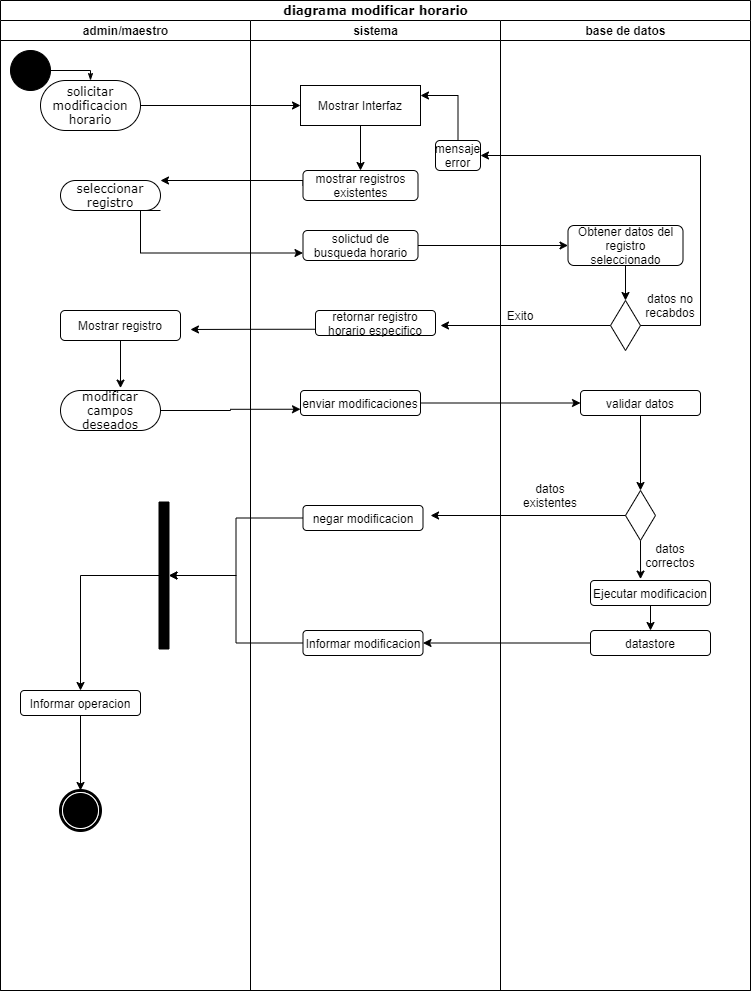

The diagram above was exported from draw.io. Its source (the exported page's mxGraphModel, read from the mxfile embedded in the PNG):
<mxGraphModel dx="1024" dy="592" grid="1" gridSize="10" guides="1" tooltips="1" connect="1" arrows="1" fold="1" page="1" pageScale="1" pageWidth="850" pageHeight="1100" background="none" math="0" shadow="0">
  <root>
    <mxCell id="0" />
    <mxCell id="1" parent="0" />
    <mxCell id="1c1d494c118603dd-1" value="diagrama modificar horario" style="swimlane;html=1;childLayout=stackLayout;startSize=20;rounded=0;shadow=0;comic=0;labelBackgroundColor=none;strokeWidth=1;fontFamily=Verdana;fontSize=12;align=center;" parent="1" vertex="1">
      <mxGeometry x="40" y="20" width="750" height="990" as="geometry" />
    </mxCell>
    <mxCell id="1c1d494c118603dd-2" value="admin/maestro" style="swimlane;html=1;startSize=20;" parent="1c1d494c118603dd-1" vertex="1">
      <mxGeometry y="20" width="250" height="970" as="geometry" />
    </mxCell>
    <mxCell id="60571a20871a0731-4" value="" style="ellipse;whiteSpace=wrap;html=1;rounded=0;shadow=0;comic=0;labelBackgroundColor=none;strokeWidth=1;fillColor=#000000;fontFamily=Verdana;fontSize=12;align=center;" parent="1c1d494c118603dd-2" vertex="1">
      <mxGeometry x="10" y="30" width="40" height="40" as="geometry" />
    </mxCell>
    <mxCell id="60571a20871a0731-8" value="solicitar modificacion&lt;br&gt;horario" style="rounded=1;whiteSpace=wrap;html=1;shadow=0;comic=0;labelBackgroundColor=none;strokeWidth=1;fontFamily=Verdana;fontSize=12;align=center;arcSize=50;" parent="1c1d494c118603dd-2" vertex="1">
      <mxGeometry x="40" y="60" width="100" height="50" as="geometry" />
    </mxCell>
    <mxCell id="1c1d494c118603dd-27" style="edgeStyle=orthogonalEdgeStyle;rounded=0;html=1;labelBackgroundColor=none;startArrow=none;startFill=0;startSize=5;endArrow=classicThin;endFill=1;endSize=5;jettySize=auto;orthogonalLoop=1;strokeWidth=1;fontFamily=Verdana;fontSize=12" parent="1c1d494c118603dd-2" source="60571a20871a0731-4" target="60571a20871a0731-8" edge="1">
      <mxGeometry relative="1" as="geometry">
        <Array as="points">
          <mxPoint x="90" y="50" />
        </Array>
      </mxGeometry>
    </mxCell>
    <mxCell id="60571a20871a0731-3" value="" style="whiteSpace=wrap;html=1;rounded=0;shadow=0;comic=0;labelBackgroundColor=none;strokeWidth=1;fillColor=#000000;fontFamily=Verdana;fontSize=12;align=center;rotation=90;" parent="1c1d494c118603dd-2" vertex="1">
      <mxGeometry x="90" y="550" width="147" height="10" as="geometry" />
    </mxCell>
    <mxCell id="60571a20871a0731-5" value="" style="shape=mxgraph.bpmn.shape;html=1;verticalLabelPosition=bottom;labelBackgroundColor=#ffffff;verticalAlign=top;perimeter=ellipsePerimeter;outline=end;symbol=terminate;rounded=0;shadow=0;comic=0;strokeWidth=1;fontFamily=Verdana;fontSize=12;align=center;" parent="1c1d494c118603dd-2" vertex="1">
      <mxGeometry x="60" y="770" width="40" height="40" as="geometry" />
    </mxCell>
    <mxCell id="UZgcyGYVZiFLPdJsk-pn-5" value="seleccionar registro" style="rounded=1;whiteSpace=wrap;html=1;shadow=0;comic=0;labelBackgroundColor=none;strokeWidth=1;fontFamily=Verdana;fontSize=12;align=center;arcSize=50;" parent="1c1d494c118603dd-2" vertex="1">
      <mxGeometry x="60" y="160" width="100" height="30" as="geometry" />
    </mxCell>
    <mxCell id="UZgcyGYVZiFLPdJsk-pn-28" style="edgeStyle=orthogonalEdgeStyle;rounded=0;orthogonalLoop=1;jettySize=auto;html=1;exitX=0.5;exitY=1;exitDx=0;exitDy=0;entryX=0.6;entryY=-0.06;entryDx=0;entryDy=0;entryPerimeter=0;" parent="1c1d494c118603dd-2" source="UZgcyGYVZiFLPdJsk-pn-25" target="UZgcyGYVZiFLPdJsk-pn-27" edge="1">
      <mxGeometry relative="1" as="geometry" />
    </mxCell>
    <mxCell id="UZgcyGYVZiFLPdJsk-pn-25" value="Mostrar registro" style="rounded=1;whiteSpace=wrap;html=1;" parent="1c1d494c118603dd-2" vertex="1">
      <mxGeometry x="60" y="290" width="120" height="30" as="geometry" />
    </mxCell>
    <mxCell id="UZgcyGYVZiFLPdJsk-pn-27" value="modificar campos deseados" style="rounded=1;whiteSpace=wrap;html=1;shadow=0;comic=0;labelBackgroundColor=none;strokeWidth=1;fontFamily=Verdana;fontSize=12;align=center;arcSize=50;" parent="1c1d494c118603dd-2" vertex="1">
      <mxGeometry x="60" y="370" width="100" height="40" as="geometry" />
    </mxCell>
    <mxCell id="UZgcyGYVZiFLPdJsk-pn-52" style="edgeStyle=orthogonalEdgeStyle;rounded=0;orthogonalLoop=1;jettySize=auto;html=1;exitX=0.5;exitY=1;exitDx=0;exitDy=0;entryX=0.5;entryY=0;entryDx=0;entryDy=0;" parent="1c1d494c118603dd-2" source="UZgcyGYVZiFLPdJsk-pn-50" target="60571a20871a0731-5" edge="1">
      <mxGeometry relative="1" as="geometry" />
    </mxCell>
    <mxCell id="UZgcyGYVZiFLPdJsk-pn-50" value="Informar operacion" style="rounded=1;whiteSpace=wrap;html=1;" parent="1c1d494c118603dd-2" vertex="1">
      <mxGeometry x="20" y="670" width="120" height="25" as="geometry" />
    </mxCell>
    <mxCell id="UZgcyGYVZiFLPdJsk-pn-51" style="edgeStyle=orthogonalEdgeStyle;rounded=0;orthogonalLoop=1;jettySize=auto;html=1;exitX=0.5;exitY=1;exitDx=0;exitDy=0;entryX=0.5;entryY=0;entryDx=0;entryDy=0;" parent="1c1d494c118603dd-2" source="60571a20871a0731-3" target="UZgcyGYVZiFLPdJsk-pn-50" edge="1">
      <mxGeometry relative="1" as="geometry">
        <mxPoint x="80" y="660" as="targetPoint" />
      </mxGeometry>
    </mxCell>
    <mxCell id="UZgcyGYVZiFLPdJsk-pn-2" style="edgeStyle=orthogonalEdgeStyle;rounded=0;orthogonalLoop=1;jettySize=auto;html=1;exitX=1;exitY=0.5;exitDx=0;exitDy=0;entryX=0;entryY=0.5;entryDx=0;entryDy=0;" parent="1c1d494c118603dd-1" source="60571a20871a0731-8" target="UZgcyGYVZiFLPdJsk-pn-1" edge="1">
      <mxGeometry relative="1" as="geometry" />
    </mxCell>
    <mxCell id="UZgcyGYVZiFLPdJsk-pn-6" style="edgeStyle=orthogonalEdgeStyle;rounded=0;orthogonalLoop=1;jettySize=auto;html=1;exitX=0;exitY=0.5;exitDx=0;exitDy=0;" parent="1c1d494c118603dd-1" source="UZgcyGYVZiFLPdJsk-pn-3" target="UZgcyGYVZiFLPdJsk-pn-5" edge="1">
      <mxGeometry relative="1" as="geometry">
        <Array as="points">
          <mxPoint x="303" y="180" />
        </Array>
      </mxGeometry>
    </mxCell>
    <mxCell id="UZgcyGYVZiFLPdJsk-pn-9" style="edgeStyle=orthogonalEdgeStyle;rounded=0;orthogonalLoop=1;jettySize=auto;html=1;exitX=1;exitY=1;exitDx=0;exitDy=0;entryX=0;entryY=0.75;entryDx=0;entryDy=0;" parent="1c1d494c118603dd-1" source="UZgcyGYVZiFLPdJsk-pn-5" target="UZgcyGYVZiFLPdJsk-pn-8" edge="1">
      <mxGeometry relative="1" as="geometry">
        <Array as="points">
          <mxPoint x="140" y="210" />
          <mxPoint x="140" y="253" />
        </Array>
      </mxGeometry>
    </mxCell>
    <mxCell id="UZgcyGYVZiFLPdJsk-pn-12" style="edgeStyle=orthogonalEdgeStyle;rounded=0;orthogonalLoop=1;jettySize=auto;html=1;exitX=1;exitY=0.5;exitDx=0;exitDy=0;entryX=0;entryY=0.5;entryDx=0;entryDy=0;" parent="1c1d494c118603dd-1" source="UZgcyGYVZiFLPdJsk-pn-8" target="UZgcyGYVZiFLPdJsk-pn-7" edge="1">
      <mxGeometry relative="1" as="geometry">
        <mxPoint x="450" y="245" as="targetPoint" />
      </mxGeometry>
    </mxCell>
    <mxCell id="1c1d494c118603dd-3" value="sistema" style="swimlane;html=1;startSize=20;" parent="1c1d494c118603dd-1" vertex="1">
      <mxGeometry x="250" y="20" width="250" height="970" as="geometry" />
    </mxCell>
    <mxCell id="UZgcyGYVZiFLPdJsk-pn-4" style="edgeStyle=orthogonalEdgeStyle;rounded=0;orthogonalLoop=1;jettySize=auto;html=1;exitX=0.5;exitY=1;exitDx=0;exitDy=0;entryX=0.5;entryY=0;entryDx=0;entryDy=0;" parent="1c1d494c118603dd-3" source="UZgcyGYVZiFLPdJsk-pn-1" target="UZgcyGYVZiFLPdJsk-pn-3" edge="1">
      <mxGeometry relative="1" as="geometry" />
    </mxCell>
    <mxCell id="UZgcyGYVZiFLPdJsk-pn-1" value="Mostrar Interfaz" style="rounded=0;whiteSpace=wrap;html=1;" parent="1c1d494c118603dd-3" vertex="1">
      <mxGeometry x="50" y="65" width="120" height="40" as="geometry" />
    </mxCell>
    <mxCell id="UZgcyGYVZiFLPdJsk-pn-3" value="mostrar registros&lt;br&gt;existentes" style="rounded=1;whiteSpace=wrap;html=1;" parent="1c1d494c118603dd-3" vertex="1">
      <mxGeometry x="52.5" y="150" width="115" height="30" as="geometry" />
    </mxCell>
    <mxCell id="UZgcyGYVZiFLPdJsk-pn-8" value="solictud de busqueda horario" style="rounded=1;whiteSpace=wrap;html=1;" parent="1c1d494c118603dd-3" vertex="1">
      <mxGeometry x="52.5" y="210" width="115" height="30" as="geometry" />
    </mxCell>
    <mxCell id="UZgcyGYVZiFLPdJsk-pn-21" value="retornar registro&lt;br&gt;horario especifico" style="rounded=1;whiteSpace=wrap;html=1;" parent="1c1d494c118603dd-3" vertex="1">
      <mxGeometry x="65" y="290" width="120" height="25" as="geometry" />
    </mxCell>
    <mxCell id="UZgcyGYVZiFLPdJsk-pn-29" value="enviar modificaciones" style="rounded=1;whiteSpace=wrap;html=1;" parent="1c1d494c118603dd-3" vertex="1">
      <mxGeometry x="50" y="370" width="120" height="25" as="geometry" />
    </mxCell>
    <mxCell id="UZgcyGYVZiFLPdJsk-pn-33" style="edgeStyle=orthogonalEdgeStyle;rounded=0;orthogonalLoop=1;jettySize=auto;html=1;exitX=0.5;exitY=0;exitDx=0;exitDy=0;entryX=1;entryY=0.25;entryDx=0;entryDy=0;" parent="1c1d494c118603dd-3" source="UZgcyGYVZiFLPdJsk-pn-31" target="UZgcyGYVZiFLPdJsk-pn-1" edge="1">
      <mxGeometry relative="1" as="geometry" />
    </mxCell>
    <mxCell id="UZgcyGYVZiFLPdJsk-pn-31" value="mensaje&lt;br&gt;error" style="rounded=1;whiteSpace=wrap;html=1;" parent="1c1d494c118603dd-3" vertex="1">
      <mxGeometry x="185" y="120" width="45" height="30" as="geometry" />
    </mxCell>
    <mxCell id="UZgcyGYVZiFLPdJsk-pn-38" value="negar modificacion" style="rounded=1;whiteSpace=wrap;html=1;" parent="1c1d494c118603dd-3" vertex="1">
      <mxGeometry x="52.5" y="485" width="120" height="25" as="geometry" />
    </mxCell>
    <mxCell id="UZgcyGYVZiFLPdJsk-pn-46" value="Informar modificacion" style="rounded=1;whiteSpace=wrap;html=1;" parent="1c1d494c118603dd-3" vertex="1">
      <mxGeometry x="52.5" y="610" width="120" height="25" as="geometry" />
    </mxCell>
    <mxCell id="UZgcyGYVZiFLPdJsk-pn-22" style="edgeStyle=orthogonalEdgeStyle;rounded=0;orthogonalLoop=1;jettySize=auto;html=1;exitX=0;exitY=0.5;exitDx=0;exitDy=0;" parent="1c1d494c118603dd-1" source="UZgcyGYVZiFLPdJsk-pn-15" edge="1">
      <mxGeometry relative="1" as="geometry">
        <mxPoint x="440" y="325" as="targetPoint" />
      </mxGeometry>
    </mxCell>
    <mxCell id="1c1d494c118603dd-4" value="base de datos" style="swimlane;html=1;startSize=20;" parent="1c1d494c118603dd-1" vertex="1">
      <mxGeometry x="500" y="20" width="250" height="970" as="geometry" />
    </mxCell>
    <mxCell id="UZgcyGYVZiFLPdJsk-pn-16" style="edgeStyle=orthogonalEdgeStyle;rounded=0;orthogonalLoop=1;jettySize=auto;html=1;exitX=0.5;exitY=1;exitDx=0;exitDy=0;entryX=0.5;entryY=0;entryDx=0;entryDy=0;" parent="1c1d494c118603dd-4" source="UZgcyGYVZiFLPdJsk-pn-7" target="UZgcyGYVZiFLPdJsk-pn-15" edge="1">
      <mxGeometry relative="1" as="geometry" />
    </mxCell>
    <mxCell id="UZgcyGYVZiFLPdJsk-pn-7" value="Obtener datos del registro seleccionado" style="rounded=1;whiteSpace=wrap;html=1;" parent="1c1d494c118603dd-4" vertex="1">
      <mxGeometry x="67.5" y="205" width="115" height="40" as="geometry" />
    </mxCell>
    <mxCell id="UZgcyGYVZiFLPdJsk-pn-15" value="" style="rhombus;whiteSpace=wrap;html=1;" parent="1c1d494c118603dd-4" vertex="1">
      <mxGeometry x="110" y="280" width="30" height="50" as="geometry" />
    </mxCell>
    <mxCell id="UZgcyGYVZiFLPdJsk-pn-20" value="datos no&lt;br&gt;recabdos" style="text;html=1;strokeColor=none;fillColor=none;align=center;verticalAlign=middle;whiteSpace=wrap;rounded=0;" parent="1c1d494c118603dd-4" vertex="1">
      <mxGeometry x="140" y="270" width="60" height="30" as="geometry" />
    </mxCell>
    <mxCell id="UZgcyGYVZiFLPdJsk-pn-23" value="Exito" style="text;html=1;strokeColor=none;fillColor=none;align=center;verticalAlign=middle;whiteSpace=wrap;rounded=0;" parent="1c1d494c118603dd-4" vertex="1">
      <mxGeometry x="-10" y="280" width="60" height="30" as="geometry" />
    </mxCell>
    <mxCell id="UZgcyGYVZiFLPdJsk-pn-37" style="edgeStyle=orthogonalEdgeStyle;rounded=0;orthogonalLoop=1;jettySize=auto;html=1;exitX=0.5;exitY=1;exitDx=0;exitDy=0;entryX=0.5;entryY=0;entryDx=0;entryDy=0;" parent="1c1d494c118603dd-4" source="UZgcyGYVZiFLPdJsk-pn-34" target="UZgcyGYVZiFLPdJsk-pn-36" edge="1">
      <mxGeometry relative="1" as="geometry" />
    </mxCell>
    <mxCell id="UZgcyGYVZiFLPdJsk-pn-34" value="validar datos" style="rounded=1;whiteSpace=wrap;html=1;" parent="1c1d494c118603dd-4" vertex="1">
      <mxGeometry x="80" y="370" width="120" height="25" as="geometry" />
    </mxCell>
    <mxCell id="UZgcyGYVZiFLPdJsk-pn-42" style="edgeStyle=orthogonalEdgeStyle;rounded=0;orthogonalLoop=1;jettySize=auto;html=1;exitX=0.5;exitY=1;exitDx=0;exitDy=0;entryX=0.417;entryY=-0.056;entryDx=0;entryDy=0;entryPerimeter=0;" parent="1c1d494c118603dd-4" source="UZgcyGYVZiFLPdJsk-pn-36" target="UZgcyGYVZiFLPdJsk-pn-41" edge="1">
      <mxGeometry relative="1" as="geometry" />
    </mxCell>
    <mxCell id="UZgcyGYVZiFLPdJsk-pn-36" value="" style="rhombus;whiteSpace=wrap;html=1;" parent="1c1d494c118603dd-4" vertex="1">
      <mxGeometry x="125" y="470" width="30" height="50" as="geometry" />
    </mxCell>
    <mxCell id="UZgcyGYVZiFLPdJsk-pn-40" value="datos existentes" style="text;html=1;strokeColor=none;fillColor=none;align=center;verticalAlign=middle;whiteSpace=wrap;rounded=0;" parent="1c1d494c118603dd-4" vertex="1">
      <mxGeometry x="20" y="460" width="60" height="30" as="geometry" />
    </mxCell>
    <mxCell id="UZgcyGYVZiFLPdJsk-pn-45" style="edgeStyle=orthogonalEdgeStyle;rounded=0;orthogonalLoop=1;jettySize=auto;html=1;exitX=0.5;exitY=1;exitDx=0;exitDy=0;entryX=0.5;entryY=0;entryDx=0;entryDy=0;" parent="1c1d494c118603dd-4" source="UZgcyGYVZiFLPdJsk-pn-41" target="UZgcyGYVZiFLPdJsk-pn-44" edge="1">
      <mxGeometry relative="1" as="geometry" />
    </mxCell>
    <mxCell id="UZgcyGYVZiFLPdJsk-pn-41" value="Ejecutar modificacion" style="rounded=1;whiteSpace=wrap;html=1;" parent="1c1d494c118603dd-4" vertex="1">
      <mxGeometry x="90" y="560" width="120" height="25" as="geometry" />
    </mxCell>
    <mxCell id="UZgcyGYVZiFLPdJsk-pn-43" value="datos&lt;br&gt;correctos" style="text;html=1;strokeColor=none;fillColor=none;align=center;verticalAlign=middle;whiteSpace=wrap;rounded=0;" parent="1c1d494c118603dd-4" vertex="1">
      <mxGeometry x="140" y="520" width="60" height="30" as="geometry" />
    </mxCell>
    <mxCell id="UZgcyGYVZiFLPdJsk-pn-44" value="datastore" style="rounded=1;whiteSpace=wrap;html=1;" parent="1c1d494c118603dd-4" vertex="1">
      <mxGeometry x="90" y="610" width="120" height="25" as="geometry" />
    </mxCell>
    <mxCell id="UZgcyGYVZiFLPdJsk-pn-26" style="edgeStyle=orthogonalEdgeStyle;rounded=0;orthogonalLoop=1;jettySize=auto;html=1;exitX=0;exitY=0.75;exitDx=0;exitDy=0;entryX=1.083;entryY=0.633;entryDx=0;entryDy=0;entryPerimeter=0;" parent="1c1d494c118603dd-1" source="UZgcyGYVZiFLPdJsk-pn-21" target="UZgcyGYVZiFLPdJsk-pn-25" edge="1">
      <mxGeometry relative="1" as="geometry" />
    </mxCell>
    <mxCell id="UZgcyGYVZiFLPdJsk-pn-30" style="edgeStyle=orthogonalEdgeStyle;rounded=0;orthogonalLoop=1;jettySize=auto;html=1;exitX=1;exitY=0.5;exitDx=0;exitDy=0;entryX=0;entryY=0.75;entryDx=0;entryDy=0;" parent="1c1d494c118603dd-1" source="UZgcyGYVZiFLPdJsk-pn-27" target="UZgcyGYVZiFLPdJsk-pn-29" edge="1">
      <mxGeometry relative="1" as="geometry" />
    </mxCell>
    <mxCell id="UZgcyGYVZiFLPdJsk-pn-32" style="edgeStyle=orthogonalEdgeStyle;rounded=0;orthogonalLoop=1;jettySize=auto;html=1;exitX=1;exitY=0.5;exitDx=0;exitDy=0;entryX=1;entryY=0.5;entryDx=0;entryDy=0;" parent="1c1d494c118603dd-1" source="UZgcyGYVZiFLPdJsk-pn-15" target="UZgcyGYVZiFLPdJsk-pn-31" edge="1">
      <mxGeometry relative="1" as="geometry">
        <Array as="points">
          <mxPoint x="700" y="325" />
          <mxPoint x="700" y="155" />
        </Array>
      </mxGeometry>
    </mxCell>
    <mxCell id="UZgcyGYVZiFLPdJsk-pn-35" style="edgeStyle=orthogonalEdgeStyle;rounded=0;orthogonalLoop=1;jettySize=auto;html=1;exitX=1;exitY=0.5;exitDx=0;exitDy=0;entryX=0;entryY=0.5;entryDx=0;entryDy=0;" parent="1c1d494c118603dd-1" source="UZgcyGYVZiFLPdJsk-pn-29" target="UZgcyGYVZiFLPdJsk-pn-34" edge="1">
      <mxGeometry relative="1" as="geometry" />
    </mxCell>
    <mxCell id="UZgcyGYVZiFLPdJsk-pn-39" style="edgeStyle=orthogonalEdgeStyle;rounded=0;orthogonalLoop=1;jettySize=auto;html=1;exitX=0;exitY=0.5;exitDx=0;exitDy=0;entryX=1.063;entryY=0.4;entryDx=0;entryDy=0;entryPerimeter=0;" parent="1c1d494c118603dd-1" source="UZgcyGYVZiFLPdJsk-pn-36" target="UZgcyGYVZiFLPdJsk-pn-38" edge="1">
      <mxGeometry relative="1" as="geometry" />
    </mxCell>
    <mxCell id="UZgcyGYVZiFLPdJsk-pn-47" style="edgeStyle=orthogonalEdgeStyle;rounded=0;orthogonalLoop=1;jettySize=auto;html=1;exitX=0;exitY=0.5;exitDx=0;exitDy=0;" parent="1c1d494c118603dd-1" source="UZgcyGYVZiFLPdJsk-pn-44" target="UZgcyGYVZiFLPdJsk-pn-46" edge="1">
      <mxGeometry relative="1" as="geometry" />
    </mxCell>
    <mxCell id="UZgcyGYVZiFLPdJsk-pn-48" style="edgeStyle=orthogonalEdgeStyle;rounded=0;orthogonalLoop=1;jettySize=auto;html=1;exitX=0;exitY=0.5;exitDx=0;exitDy=0;entryX=0.5;entryY=0;entryDx=0;entryDy=0;" parent="1c1d494c118603dd-1" source="UZgcyGYVZiFLPdJsk-pn-46" target="60571a20871a0731-3" edge="1">
      <mxGeometry relative="1" as="geometry" />
    </mxCell>
    <mxCell id="UZgcyGYVZiFLPdJsk-pn-49" style="edgeStyle=orthogonalEdgeStyle;rounded=0;orthogonalLoop=1;jettySize=auto;html=1;exitX=0;exitY=0.5;exitDx=0;exitDy=0;entryX=0.5;entryY=0;entryDx=0;entryDy=0;" parent="1c1d494c118603dd-1" source="UZgcyGYVZiFLPdJsk-pn-38" target="60571a20871a0731-3" edge="1">
      <mxGeometry relative="1" as="geometry" />
    </mxCell>
  </root>
</mxGraphModel>